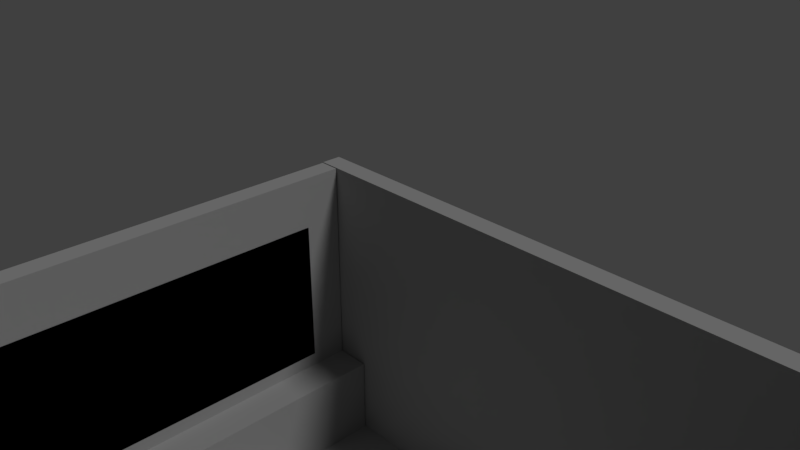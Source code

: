 # Source: EmptyRoom.blend  (saved by Blender 2.79.0; exported with 4.5.12 LTS)
import bpy
from mathutils import Matrix  # noqa: F401  (used for matrix-valued properties, if any)

bpy.ops.wm.read_factory_settings(use_empty=True)
scene = bpy.context.scene
scene.name = 'Scene'

# ---- collections
col_collection_1 = bpy.data.collections.new('Collection 1'); scene.collection.children.link(col_collection_1)

# ---- materials (node trees are filled in below, after node groups)
mat_material = bpy.data.materials.new('Material')
mat_material.alpha_threshold = 0.0
mat_material.diffuse_color = (0.4292, 0.4292, 0.4292, 1.0)
mat_material.roughness = 0.5
mat_material.line_color = (0.0, 0.0, 0.0, 1.0)
mat_material_001 = bpy.data.materials.new('Material.001')
mat_material_001.alpha_threshold = 0.0
mat_material_001.roughness = 0.5
mat_window_001 = bpy.data.materials.new('Window.001')
mat_window_001.alpha_threshold = 0.0
mat_window_001.roughness = 0.5

# ---- material node trees
mat_material_001.use_nodes = True; mat_material_001.node_tree.nodes.clear()
_N = mat_material_001.node_tree.nodes; _L = mat_material_001.node_tree.links
n0 = _N.new('ShaderNodeOutputMaterial'); n0.name = 'Material Output'; n0.location = (300, 300)
n1 = _N.new('ShaderNodeBsdfTransparent'); n1.name = 'Transparent BSDF'; n1.location = (10, 300)
n1.inputs[0].default_value = (0.8, 0.8, 0.8, 1.0)
_L.new(n1.outputs[0], n0.inputs[0])
n0.is_active_output = True
mat_window_001.use_nodes = True; mat_window_001.node_tree.nodes.clear()
_N = mat_window_001.node_tree.nodes; _L = mat_window_001.node_tree.links
n0 = _N.new('NodeUndefined'); n0.name = 'Output'; n0.location = (300, 300)
n0.inputs[1].default_value = 0.4
n1 = _N.new('NodeUndefined'); n1.name = 'Material'; n1.location = (10, 300)
n1.inputs[0].default_value = (0.0, 0.0, 0.0, 1.0)
n1.inputs[1].default_value = (0.0, 0.0, 0.0, 1.0)
n1.inputs[2].default_value = 0.0
n1.inputs[3].default_value = (0.0, 0.0, 0.0)
_L.new(n1.outputs[0], n0.inputs[0])

# ---- world
world_world = bpy.data.worlds.new('World'); scene.world = world_world
world_world.color = (0.05088, 0.05088, 0.05088)
world_world.use_sun_shadow = False
world_world.sun_shadow_jitter_overblur = 0.0
world_world.cycles.sampling_method = 'MANUAL'

# ---- cameras
cam_camera = bpy.data.cameras.new('Camera')
cam_camera.clip_end = 100.0
cam_camera.lens = 35.0
cam_camera.sensor_width = 32.0
cam_camera.sensor_height = 18.0
cam_camera.ortho_scale = 7.314
cam_camera.dof.focus_distance = 0.0

# ---- lights
light_lamp = bpy.data.lights.new('Lamp', 'SUN')
light_lamp.transmission_factor = 0.0
light_lamp.cutoff_distance = 30.0
light_lamp.angle = 0.1993
light_lamp.energy = 1.0
light_lamp.shadow_buffer_clip_start = 1.001
light_lamp.shadow_soft_size = 0.1
light_lamp.shadow_cascade_max_distance = 1000.0

# ---- meshes
me_cube = bpy.data.meshes.new('Cube')
me_cube.from_pydata([(7.981, 5.981, -1.0), (-7.982, 5.981, -1.0), (7.981, -5.981, -1.0), (-7.982, -5.981, -1.0), (-7.967, -5.97, -1.009), (-7.967, -5.97, 6.157), (-7.967, -5.481, -1.009), (-7.967, -5.481, 6.157), (7.961, -5.97, -1.009), (7.961, -5.97, 6.157), (7.961, -5.481, -1.009), (7.961, -5.481, 6.157), (-7.967, 5.52, -1.009), (-7.967, 5.52, 6.157), (-7.967, 6.008, -1.009), (-7.967, 6.008, 6.157), (7.961, 5.52, -1.009), (7.961, 5.52, 6.157), (7.961, 6.008, -1.009), (7.961, 6.008, 6.157), (-7.945, 5.491, -1.009), (-7.945, 5.491, 0.9912), (-7.457, 5.491, -1.009), (-7.457, 5.491, 0.9912), (-7.945, -5.484, -1.009), (-7.945, -5.484, 0.9912), (-7.457, -5.484, -1.009), (-7.457, -5.484, 0.9912), (7.963, -2.481, 6.145), (7.963, -2.481, -1.009), (7.474, -2.481, 6.145), (7.474, -2.481, -1.009), (7.963, 5.491, 6.145), (7.963, 5.491, -1.009), (7.474, 5.491, 6.145), (7.474, 5.491, -1.009), (7.933, -5.478, 6.129), (7.933, -5.478, 4.129), (7.469, -2.445, 6.129), (7.469, -2.445, 4.129), (7.933, -2.445, 6.129), (7.933, -2.445, 4.129), (7.469, -5.478, 6.129), (7.469, -5.478, 4.129), (-7.945, 5.491, 6.153), (-7.457, 5.491, 6.153), (-7.457, -5.484, 6.153), (-7.945, -5.484, 6.153), (-6.602, 5.491, 0.9912), (-6.602, 5.491, -1.009), (-6.602, -5.484, -1.009), (-6.602, -5.484, 0.9912), (-7.945, -4.663, 1.476), (-7.945, 4.555, 1.476), (-7.945, -4.663, 4.885), (-7.945, 4.555, 4.885), (-7.945, -4.663, 1.476), (-7.945, 4.555, 1.476), (-7.945, -4.663, 4.885), (-7.945, 4.555, 4.885), (-7.457, 4.527, 1.362), (-7.457, -4.667, 1.362), (-7.457, 4.527, 4.903), (-7.457, -4.667, 4.903), (-7.946, -4.696, 1.334), (-7.946, -4.696, 4.9), (-7.946, 4.593, 1.334), (-7.946, 4.593, 4.9), (-7.446, -4.696, 1.334), (-7.446, -4.696, 4.9), (-7.446, 4.593, 1.334), (-7.446, 4.593, 4.9)], [], [(3, 2, 0, 1), (4, 5, 7, 6), (43, 42, 38, 39), (6, 10, 8, 4), (12, 13, 15, 14), (14, 15, 19, 18), (18, 19, 17, 16), (16, 17, 13, 12), (14, 18, 16, 12), (19, 15, 13, 17), (20, 21, 23, 22), (23, 27, 51, 48), (26, 27, 25, 24), (24, 25, 21, 20), (22, 26, 24, 20), (27, 23, 60, 61), (28, 32, 34, 30), (33, 29, 31, 35), (31, 30, 34, 35), (29, 28, 30, 31), (33, 32, 28, 29), (35, 34, 32, 33), (11, 7, 5, 9), (10, 11, 9, 8), (37, 36, 42, 43), (39, 38, 40, 41), (40, 38, 42, 36), (41, 40, 36, 37), (8, 9, 5, 4), (39, 41, 37, 43), (6, 7, 11, 10), (46, 45, 44, 47), (25, 27, 46, 47), (23, 21, 44, 45), (44, 21, 53, 55), (49, 48, 51, 50), (22, 23, 48, 49), (27, 26, 50, 51), (26, 22, 49, 50), (52, 54, 58, 56), (47, 44, 55, 54), (25, 47, 54, 52), (21, 25, 52, 53), (53, 52, 56, 57), (55, 53, 57, 59), (54, 55, 59, 58), (46, 27, 61, 63), (45, 46, 63, 62), (23, 45, 62, 60), (64, 65, 67, 66), (66, 67, 71, 70), (70, 71, 69, 68), (68, 69, 65, 64), (66, 70, 68, 64), (71, 67, 65, 69)])
me_cube.polygons.foreach_set('material_index', [0, 0, 0, 0, 0, 0, 0, 0, 0, 0, 0, 0, 0, 0, 0, 0, 0, 0, 0, 0, 0, 0, 0, 0, 0, 0, 0, 0, 0, 0, 0, 0, 0, 0, 0, 0, 0, 0, 0, 0, 0, 0, 0, 0, 0, 0, 0, 0, 0, 2, 2, 2, 2, 2, 2])
me_cube.materials.append(mat_material)
me_cube.materials.append(mat_material_001)
me_cube.materials.append(mat_window_001)
me_cube.use_remesh_preserve_volume = False
me_cube.use_remesh_preserve_attributes = False
me_cube.use_mirror_vertex_groups = False
me_cube.update()

# ---- objects
ob_cube = bpy.data.objects.new('Cube', me_cube)
ob_lamp = bpy.data.objects.new('Lamp', light_lamp)
ob_camera = bpy.data.objects.new('Camera', cam_camera)

# ---- transforms, parenting, visibility, modifiers, constraints
ob_cube.location = (0.0, 0.0, 1.0)
ob_cube.lock_rotations_4d = False
ob_cube.empty_display_type = 'ARROWS'
ob_cube.lineart.crease_threshold = 0.0
ob_lamp.location = (4.076, 1.005, 12.46)
ob_lamp.rotation_euler = (0.6503, 0.05522, 1.866)
ob_lamp.lock_rotations_4d = False
ob_lamp.empty_display_type = 'ARROWS'
ob_lamp.color = (0.0, 0.0, 0.0, 0.0)
ob_lamp.lineart.crease_threshold = 0.0
ob_camera.location = (7.481, -6.508, 15.17)
ob_camera.rotation_euler = (1.109, 0.0, 0.8149)
ob_camera.lock_rotations_4d = False
ob_camera.empty_display_type = 'ARROWS'
ob_camera.color = (0.0, 0.0, 0.0, 0.0)
ob_camera.display_type = 'WIRE'
ob_camera.lineart.crease_threshold = 0.0

# ---- collection membership
col_collection_1.objects.link(ob_cube)
col_collection_1.objects.link(ob_lamp)
col_collection_1.objects.link(ob_camera)

# ---- scene / render settings (as saved in the file)
scene.camera = ob_camera
scene.frame_start = 1; scene.frame_end = 250; scene.frame_set(1)
scene.render.engine = 'CYCLES'
scene.render.resolution_percentage = 50
scene.render.dither_intensity = 0.0
scene.cycles.use_denoising = False
scene.cycles.samples = 128
scene.cycles.sampling_pattern = 'TABULATED_SOBOL'
scene.cycles.use_adaptive_sampling = False
scene.cycles.use_light_tree = False
scene.cycles.blur_glossy = 0.0
scene.cycles.sample_clamp_indirect = 0.0
scene.view_settings.view_transform = 'Standard'
bpy.context.view_layer.update()
